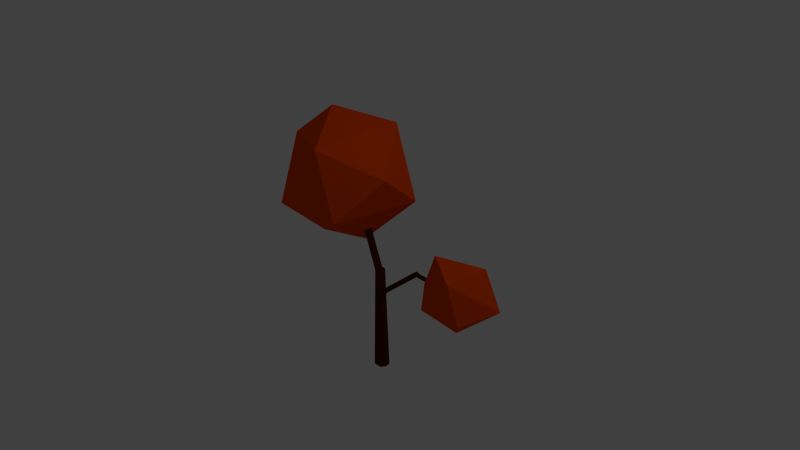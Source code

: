 # Source: autumntree_1.blend  (saved by Blender 2.73.0; exported with 4.5.12 LTS)
import bpy
from mathutils import Matrix  # noqa: F401  (used for matrix-valued properties, if any)

bpy.ops.wm.read_factory_settings(use_empty=True)
scene = bpy.context.scene
scene.name = 'Scene'

# ---- collections
col_collection_1 = bpy.data.collections.new('Collection 1'); scene.collection.children.link(col_collection_1)

# ---- materials (node trees are filled in below, after node groups)
mat_wood = bpy.data.materials.new('Wood')
mat_wood.alpha_threshold = 0.0
mat_wood.use_transparent_shadow = False
mat_wood.diffuse_color = (0.07658, 0.01466, 0.0, 1.0)
mat_wood.roughness = 0.5
mat_wood.specular_intensity = 0.0
mat_wood.line_color = (0.0, 0.0, 0.0, 1.0)
mat_leaves3 = bpy.data.materials.new('Leaves3')
mat_leaves3.alpha_threshold = 0.0
mat_leaves3.use_transparent_shadow = False
mat_leaves3.diffuse_color = (0.855, 0.06784, 0.0, 1.0)
mat_leaves3.roughness = 0.5
mat_leaves3.specular_intensity = 0.0
mat_leaves3.line_color = (0.0, 0.0, 0.0, 1.0)

# ---- material node trees

# ---- world
world_world = bpy.data.worlds.new('World'); scene.world = world_world
world_world.color = (0.05088, 0.05088, 0.05088)
world_world.use_sun_shadow = False
world_world.sun_shadow_jitter_overblur = 0.0
world_world.cycles.sampling_method = 'MANUAL'
world_world.cycles.sample_map_resolution = 256

# ---- cameras
cam_camera = bpy.data.cameras.new('Camera')
cam_camera.clip_end = 100.0
cam_camera.lens = 35.0
cam_camera.sensor_width = 32.0
cam_camera.sensor_height = 18.0
cam_camera.ortho_scale = 7.314
cam_camera.dof.focus_distance = 0.0
cam_camera.dof.aperture_fstop = 128.0

# ---- lights
light_lamp = bpy.data.lights.new('Lamp', 'POINT')
light_lamp.transmission_factor = 0.0
light_lamp.cutoff_distance = 30.0
light_lamp.energy = 100.0
light_lamp.shadow_buffer_clip_start = 1.001
light_lamp.shadow_soft_size = 0.1
light_lamp.shadow_maximum_resolution = 0.006
light_lamp.use_absolute_resolution = True
light_lamp.cycles.use_multiple_importance_sampling = False

# ---- meshes
me_cylinder_003 = bpy.data.meshes.new('Cylinder.003')
me_cylinder_003.from_pydata([(6.325, -11.0, 1.419), (12.08, 6.688, 1.29), (-12.51, -3.939, 3.986), (16.86, -2.426, 2.248), (-0.6346, -0.13, 4.516), (-4.778, 1.636, 0.4019), (-12.89, -3.489, 0.9315), (-9.845, 11.37, 1.478), (-19.92, -0.13, 2.847), (-10.72, -12.93, 2.178), (-7.14, 12.78, 3.254), (7.152, -11.16, 3.526), (11.93, 6.919, 3.616), (33.59, -4.619, -1.727), (39.66, 2.278, -1.655), (25.44, -0.5023, 0.04258), (24.95, 0.327, -2.265), (23.7, 5.557, -1.66), (17.27, 0.327, -0.8734), (23.02, -5.494, -1.267), (24.99, 6.198, -0.6719), (33.66, -4.691, -0.5495), (36.55, 3.533, -0.5087), (15.7, 0.2323, -0.5511), (19.6, 0.1549, -0.7314), (19.45, 0.04931, -0.7358), (19.49, -0.02267, -0.745), (15.82, -0.04026, -0.5841), (15.57, -0.2635, -0.5097), (15.7, 0.2431, -0.5503), (19.61, 0.1617, -0.7313), (19.45, -0.06646, -0.7594), (15.74, -0.4208, -0.5607), (15.49, 0.1163, -0.4886), (15.57, 0.496, -0.5097), (19.73, 0.2735, -0.7298), (19.44, -0.07097, -0.7609), (15.83, -0.04718, -0.5872), (15.91, -0.2635, -0.6117), (-0.5947, -0.3261, -1.163), (-0.2288, 0.02081, -1.114), (15.73, 0.496, -0.5594), (15.74, 0.5644, -0.5618), (19.83, 0.477, -0.7403), (19.33, -0.07065, -0.7762), (15.95, -0.04863, -0.6236), (-0.9076, -0.3284, -1.267), (-0.9067, -0.3328, -1.265), (-0.6165, -0.3357, -1.167), (-0.4999, -0.2581, -1.152), (-0.2572, -0.01239, -1.117), (-0.059, 0.3311, -1.117), (-0.08208, 0.3862, -1.119), (-0.1013, 0.4223, -1.122), (15.74, 0.6533, -0.5607), (15.78, 0.615, -0.5731), (15.74, 0.5771, -0.5628), (19.86, 0.6012, -0.7496), (19.17, -0.0702, -0.7971), (15.46, -0.0463, -0.6434), (15.91, -0.04815, -0.6117), (-0.7724, 0.003279, -1.295), (-0.8493, -0.2456, -1.273), (-8.834, -1.042, -3.673), (1.325, -0.3227, -0.5178), (1.698, 0.404, -0.5323), (-0.2637, 0.5691, -1.162), (-0.3538, 0.6325, -1.18), (15.38, 0.575, -0.5461), (15.51, 0.6532, -0.57), (19.84, 0.6249, -0.7541), (19.03, -0.0273, -0.807), (15.44, -0.04088, -0.6446), (-7.967, 0.004652, -3.707), (15.28, 0.5505, -0.5409), (1.325, 1.131, -0.5178), (15.37, 0.5724, -0.5455), (15.5, 0.6532, -0.5697), (15.13, 0.7637, -0.579), (19.76, 0.7153, -0.7714), (19.02, -0.02364, -0.8078), (15.36, 0.1121, -0.6571), (-0.7674, 0.01465, -1.296), (0.4248, -0.6237, -0.4827), (15.27, 0.5532, -0.5421), (-0.3748, 0.6437, -1.185), (15.27, 0.5744, -0.5415), (19.66, 0.767, -0.7864), (18.84, 0.08112, -0.8106), (15.36, 0.1125, -0.6572), (-0.546, 0.3108, -1.278), (-11.1, -1.042, -3.585), (-0.4755, -0.3227, -0.4476), (-0.8484, 0.404, -0.4331), (15.26, 0.5615, -0.5456), (-0.4753, 0.6436, -1.219), (15.11, 0.6529, -0.585), (15.05, 0.7637, -0.6019), (19.55, 0.767, -0.7978), (18.82, 0.09127, -0.8109), (15.34, 0.1273, -0.6576), (-0.5649, 0.4016, -1.276), (-10.36, 1.938, -3.613), (-0.4755, 1.131, -0.4476), (-8.271, 1.239, -3.695), (15.11, 0.6529, -0.5863), (19.39, 0.7174, -0.8092), (18.78, 0.1634, -0.8163), (15.13, 0.2351, -0.6593), (18.78, 0.1179, -0.8116), (-0.5665, 0.4182, -1.275), (-11.96, 0.004654, -3.551), (-11.66, 1.239, -3.563), (0.4248, 1.432, -0.4827), (-0.4806, 0.6346, -1.223), (-9.568, 1.938, -3.644), (14.98, 0.5797, -0.6182), (14.9, 0.5744, -0.6394), (19.12, 0.599, -0.8246), (18.8, 0.265, -0.8239), (15.02, 0.4918, -0.6473), (-0.486, 0.5879, -1.234), (14.9, 0.5281, -0.6406), (18.99, 0.4864, -0.8262), (18.8, 0.2698, -0.8242), (15.12, 0.242, -0.6593), (15.02, 0.4909, -0.6473), (15.0, 0.5037, -0.6457), (18.95, 0.435, -0.8257), (-0.9047, 0.4085, 0.6706), (-0.9157, 0.2973, -0.4688), (-0.8588, 0.2125, -0.4668), (-0.3797, -0.3713, 0.7236), (-0.8735, 0.4398, 0.6717), (-0.836, 0.38, -0.4336), (-0.6331, -0.01545, -0.4415), (-0.2994, -0.4522, 0.7307), (-0.8569, 0.4564, 0.6722), (-0.7936, 0.4223, -0.4352), (-0.8211, 0.3949, -0.4342), (-0.3248, -0.3227, -0.4535), (-0.1869, -0.5656, 0.7406), (-0.5516, 0.7627, 0.6825), (0.01194, 1.225, -0.4666), (-0.2488, -0.3984, -0.4565), (-0.1599, -0.5928, 0.743), (0.757, 0.7303, 0.7629), (0.1514, 1.227, -0.472), (-0.08278, 1.131, -0.4629), (0.5169, 0.8605, -0.4863), (0.6972, -0.1127, -0.4933), (0.2472, -0.5643, -0.4758), (0.488, -0.3227, -0.4852), (0.08297, -0.7166, -0.6115), (-0.0501, -0.7035, 0.7527), (0.8845, 0.6037, 0.7741), (0.2476, 1.131, -0.4758), (0.2678, -0.6533, 0.7706), (0.347, -0.5743, 0.7733), (0.1721, -0.6328, -0.5507), (0.003972, -0.6389, -0.596), (0.2176, -0.7033, 0.7689), (1.07, 0.4202, 0.7903), (1.082, 0.2935, -0.5083), (1.041, 0.232, -0.5067), (0.5233, -0.3986, 0.7793), (0.007145, -0.6407, -0.6115), (0.5362, -0.3792, 0.7795), (0.1678, -0.6353, -0.5713), (0.05109, -0.6405, -0.6115), (0.2064, -0.5932, -0.6115)], [], [(0, 5, 1), (0, 1, 3), (2, 11, 4), (10, 2, 4), (12, 10, 4), (11, 12, 4), (11, 3, 12), (1, 12, 3), (8, 2, 10), (9, 11, 2), (0, 3, 11), (1, 10, 12), (1, 7, 10), (10, 7, 8), (8, 9, 2), (9, 0, 11), (5, 7, 1), (5, 6, 7), (6, 8, 7), (6, 9, 8), (6, 0, 9), (6, 5, 0), (13, 16, 14), (22, 20, 15), (21, 22, 15), (21, 14, 22), (18, 15, 20), (19, 21, 15), (13, 14, 21), (14, 20, 22), (14, 17, 20), (20, 17, 18), (18, 19, 15), (19, 13, 21), (16, 17, 14), (16, 18, 17), (16, 19, 18), (16, 13, 19), (23, 24, 25, 26, 27), (24, 23, 29, 30), (31, 27, 26), (30, 29, 35), (36, 37, 27, 31), (33, 28, 50, 40), (29, 23, 27, 37, 60, 38, 32, 28, 33, 34, 41), (35, 29, 41, 42, 43), (32, 38, 46, 47), (48, 39, 28, 32), (28, 39, 49, 50), (33, 40, 51, 52), (53, 34, 33, 52), (34, 54, 55, 56, 42, 41), (43, 42, 56, 57), (58, 59, 45, 44), (60, 37, 36, 44, 45), (48, 32, 47), (38, 61, 62, 46), (46, 62, 73, 63, 64, 49, 39, 48, 47), (49, 64, 65, 51, 40, 50), (34, 53, 66, 67), (55, 54, 69), (57, 56, 55, 70), (71, 59, 58), (45, 38, 60), (62, 61, 82, 90, 73), (53, 52, 51, 65, 66), (69, 54, 77), (70, 55, 69, 77, 68, 86, 78, 79), (80, 72, 59, 71), (81, 61, 38, 45, 59, 72), (83, 64, 63), (65, 64, 83, 92, 93, 103, 113, 75), (75, 104, 121, 114, 95, 85, 67, 66, 65), (76, 86, 68), (79, 78, 87), (88, 89, 81, 72, 80), (82, 61, 81, 89), (83, 63, 91), (74, 86, 76), (84, 86, 74), (84, 74, 76, 68, 77, 54, 34, 67, 85, 96, 94), (87, 78, 97, 98), (99, 100, 89, 88), (83, 91, 92), (94, 86, 84), (95, 105, 96, 85), (98, 97, 106), (107, 108, 100, 99, 109), (101, 90, 82, 89, 100), (104, 73, 90, 101, 110, 121), (92, 91, 111), (92, 111, 93), (93, 112, 103), (96, 105, 116, 97, 78, 86, 94), (75, 115, 104), (106, 97, 117, 118), (119, 108, 107), (115, 102, 112, 111, 91, 63, 73, 104), (93, 111, 112), (103, 112, 102), (113, 115, 75), (103, 102, 113), (127, 122, 116, 105, 95, 114), (117, 97, 116, 122), (118, 117, 123), (124, 125, 108, 119), (126, 120, 110, 101), (110, 120, 127, 114, 121), (102, 115, 113), (127, 120, 128, 123, 117, 122), (128, 120, 126, 125, 124), (126, 101, 100, 108, 125), (129, 130, 131, 132), (133, 134, 130, 129), (134, 135, 131, 130), (132, 131, 135, 136), (137, 138, 139, 134, 133), (136, 135, 140, 141), (141, 140, 144, 145), (146, 147, 143, 142), (148, 138, 137, 142, 143), (140, 135, 134, 139, 150, 152), (151, 144, 140, 152), (144, 160, 166, 153, 154, 145), (155, 149, 156, 147, 146), (147, 156, 148, 143), (148, 156, 149, 138), (150, 139, 138, 149, 163, 164), (157, 151, 152, 158), (154, 153, 161), (162, 163, 149, 155), (150, 164, 165, 158, 152), (160, 144, 151, 159), (167, 163, 162), (165, 164, 163, 167), (168, 169, 166, 160, 159), (153, 166, 169, 170), (170, 168, 159, 151, 157, 161, 153), (169, 168, 170), (154, 161, 157, 158, 165, 167, 162, 155, 146, 142, 137, 133, 129, 132, 136, 141, 145)])
me_cylinder_003.polygons.foreach_set('material_index', [1, 1, 1, 1, 1, 1, 1, 1, 1, 1, 1, 1, 1, 1, 1, 1, 1, 1, 1, 1, 1, 1, 1, 1, 1, 1, 1, 1, 1, 1, 1, 1, 1, 1, 1, 1, 1, 1, 0, 0, 0, 0, 0, 0, 0, 0, 0, 0, 0, 0, 0, 0, 0, 0, 0, 0, 0, 0, 0, 0, 0, 0, 0, 0, 0, 0, 0, 0, 0, 0, 0, 0, 0, 0, 0, 0, 0, 0, 0, 0, 0, 0, 0, 0, 0, 0, 0, 0, 0, 0, 0, 0, 0, 0, 0, 0, 0, 0, 0, 0, 0, 0, 0, 0, 0, 0, 0, 0, 0, 0, 0, 0, 0, 0, 0, 0, 0, 0, 0, 0, 0, 0, 0, 0, 0, 0, 0, 0, 0, 0, 0, 0, 0, 0, 0, 0, 0, 0, 0, 0])
me_cylinder_003.materials.append(mat_wood)
me_cylinder_003.materials.append(mat_leaves3)
me_cylinder_003.use_remesh_preserve_volume = False
me_cylinder_003.use_remesh_preserve_attributes = False
me_cylinder_003.use_mirror_vertex_groups = False
me_cylinder_003.update()

# ---- objects
ob_lamp = bpy.data.objects.new('Lamp', light_lamp)
ob_camera = bpy.data.objects.new('Camera', cam_camera)
ob_cylinder_003 = bpy.data.objects.new('Cylinder.003', me_cylinder_003)

# ---- transforms, parenting, visibility, modifiers, constraints
ob_lamp.location = (4.076, 1.005, 5.904)
ob_lamp.rotation_euler = (0.6503, 0.05522, 1.866)
ob_lamp.lock_rotations_4d = False
ob_lamp.empty_display_type = 'ARROWS'
ob_lamp.color = (0.0, 0.0, 0.0, 0.0)
ob_lamp.lineart.crease_threshold = 0.0
ob_camera.location = (7.481, -6.508, 5.344)
ob_camera.rotation_euler = (1.109, 0.01082, 0.8149)
ob_camera.lock_rotations_4d = False
ob_camera.empty_display_type = 'ARROWS'
ob_camera.color = (0.0, 0.0, 0.0, 0.0)
ob_camera.display_type = 'WIRE'
ob_camera.lineart.crease_threshold = 0.0
ob_cylinder_003.location = (0.0, 0.0, 0.0)
ob_cylinder_003.rotation_euler = (0.0, -0.3444, 0.0)
ob_cylinder_003.scale = (0.04755, 0.06258, 0.4378)
ob_cylinder_003.lineart.crease_threshold = 0.0

# ---- collection membership
col_collection_1.objects.link(ob_lamp)
col_collection_1.objects.link(ob_camera)
col_collection_1.objects.link(ob_cylinder_003)

# ---- scene / render settings (as saved in the file)
scene.camera = ob_camera
scene.frame_start = 1; scene.frame_end = 250; scene.frame_set(1)
scene.render.engine = 'BLENDER_EEVEE_NEXT'
scene.render.resolution_percentage = 50
scene.render.dither_intensity = 0.0
scene.cycles.use_denoising = False
scene.cycles.samples = 10
scene.cycles.sampling_pattern = 'TABULATED_SOBOL'
scene.cycles.light_sampling_threshold = 0.0
scene.cycles.use_adaptive_sampling = False
scene.cycles.use_light_tree = False
scene.cycles.blur_glossy = 0.0
scene.cycles.pixel_filter_type = 'GAUSSIAN'
scene.cycles.sample_clamp_indirect = 0.0
scene.view_settings.view_transform = 'Standard'
bpy.context.view_layer.update()
